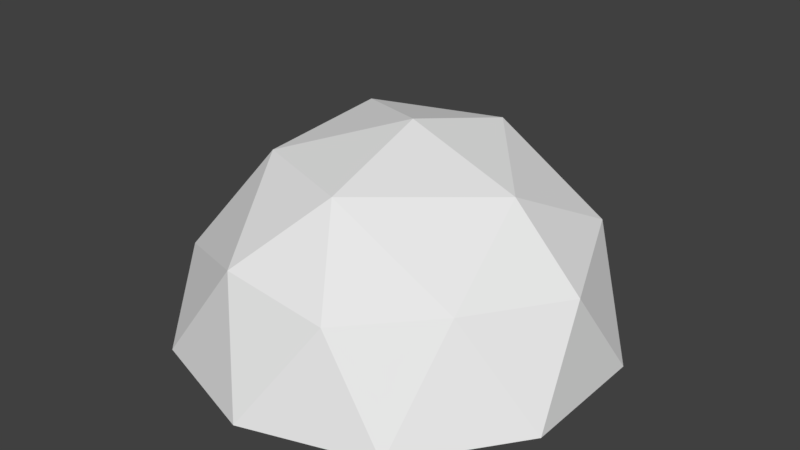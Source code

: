 # Source: junkPile.blend  (saved by Blender 2.79.0; exported with 4.5.12 LTS)
import bpy
from mathutils import Matrix  # noqa: F401  (used for matrix-valued properties, if any)

bpy.ops.wm.read_factory_settings(use_empty=True)
scene = bpy.context.scene
scene.name = 'Scene'

# ---- collections
col_collection_1 = bpy.data.collections.new('Collection 1'); scene.collection.children.link(col_collection_1)

# ---- world
world_world = bpy.data.worlds.new('World'); scene.world = world_world
world_world.color = (0.05088, 0.05088, 0.05088)
world_world.use_sun_shadow = False
world_world.sun_shadow_jitter_overblur = 0.0
world_world.cycles.sampling_method = 'MANUAL'

# ---- meshes
me_icosphere = bpy.data.meshes.new('Icosphere')
me_icosphere.from_pydata([(0.8402, -2.383, 1.36), (-2.33, -1.495, 0.9851), (-2.2, 1.598, 1.36), (0.8402, 2.586, 1.36), (2.719, 0.0, 1.36), (0.04859, 0.1948, 2.859), (2.891, -0.9394, 0.0), (2.891, 0.9394, 0.0), (0.0, -3.04, 0.0), (1.787, -2.459, 0.0), (-2.891, -0.9394, 0.0), (-1.787, -2.459, 0.0), (-1.787, 2.459, 0.0), (-2.891, 0.9394, 0.0), (1.787, 2.459, 0.0), (0.0, 3.04, 0.0), (1.897, -1.329, 1.405), (-0.6377, -2.402, 1.563), (-2.325, -0.09143, 1.409), (-0.5233, 2.076, 1.849), (2.092, 1.52, 1.598), (0.1938, -1.464, 2.431), (1.685, 0.107, 2.309), (-1.379, -0.872, 2.399), (-1.293, 0.9394, 2.586), (0.4939, 1.52, 2.586)], [], [(0, 16, 21), (1, 17, 23), (2, 18, 24), (3, 19, 25), (4, 20, 22), (22, 25, 5), (22, 20, 25), (20, 3, 25), (25, 24, 5), (25, 19, 24), (19, 2, 24), (24, 23, 5), (24, 18, 23), (18, 1, 23), (23, 21, 5), (23, 17, 21), (17, 0, 21), (21, 22, 5), (21, 16, 22), (16, 4, 22), (7, 20, 4), (7, 14, 20), (14, 3, 20), (15, 19, 3), (15, 12, 19), (12, 2, 19), (13, 18, 2), (13, 10, 18), (10, 1, 18), (11, 17, 1), (11, 8, 17), (8, 0, 17), (9, 16, 0), (9, 6, 16), (6, 4, 16), (14, 15, 3), (12, 13, 2), (10, 11, 1), (8, 9, 0), (6, 7, 4), (7, 6, 9, 8, 11, 10, 13, 12, 15, 14)])
me_icosphere.use_remesh_preserve_volume = False
me_icosphere.use_remesh_preserve_attributes = False
me_icosphere.use_mirror_vertex_groups = False
me_icosphere.update()

# ---- objects
ob_icosphere = bpy.data.objects.new('Icosphere', me_icosphere)

# ---- transforms, parenting, visibility, modifiers, constraints
ob_icosphere.location = (0.0, 0.0, 0.0)
ob_icosphere.lineart.crease_threshold = 0.0

# ---- collection membership
col_collection_1.objects.link(ob_icosphere)

# ---- scene / render settings (as saved in the file)
scene.frame_start = 1; scene.frame_end = 250; scene.frame_set(1)
scene.render.engine = 'BLENDER_EEVEE_NEXT'
scene.render.resolution_percentage = 50
scene.render.dither_intensity = 0.0
scene.cycles.use_denoising = False
scene.cycles.samples = 128
scene.cycles.sampling_pattern = 'TABULATED_SOBOL'
scene.cycles.use_adaptive_sampling = False
scene.cycles.use_light_tree = False
scene.cycles.blur_glossy = 0.0
scene.cycles.sample_clamp_indirect = 0.0
scene.view_settings.view_transform = 'Standard'
bpy.context.view_layer.update()

# ---- added for rendering (the .blend has no active camera and no usable light): camera, sun
cam_auto = bpy.data.cameras.new('AutoCamera')
cam_auto.lens = 50.0
cam_auto.sensor_width = 36.0
cam_auto.clip_end = 1000.0
ob_auto_camera = bpy.data.objects.new('AutoCamera', cam_auto)
scene.collection.objects.link(ob_auto_camera)
ob_auto_camera.location = (8.20145, -9.84174, 7.99054)
ob_auto_camera.rotation_euler = (1.09748, -7.21219e-08, 0.694738)
scene.camera = ob_auto_camera
light_auto_sun = bpy.data.lights.new('AutoSun', 'SUN')
light_auto_sun.energy = 3.0
light_auto_sun.angle = 0.0523599
ob_auto_sun = bpy.data.objects.new('AutoSun', light_auto_sun)
scene.collection.objects.link(ob_auto_sun)
ob_auto_sun.rotation_euler = (0.872665, 0.174533, 0.523599)
bpy.context.view_layer.update()
